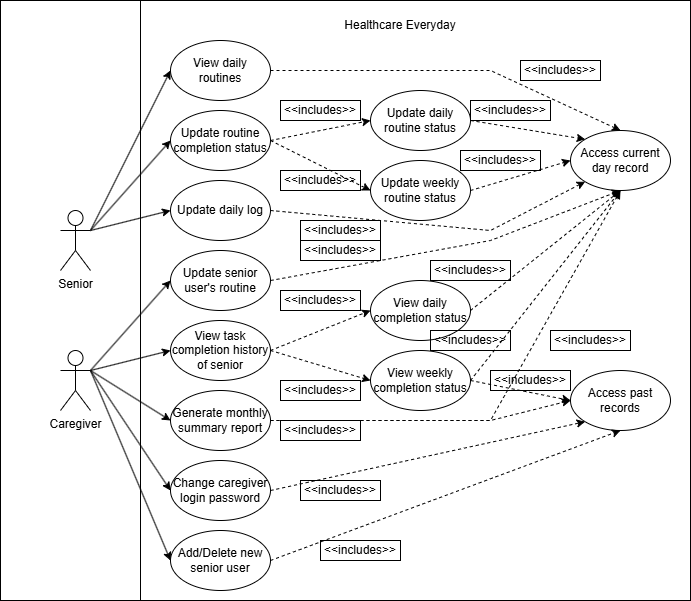

The diagram above was exported from draw.io. Its source (the exported page's mxGraphModel, read from the mxfile embedded in the PNG):
<mxGraphModel dx="1030" dy="658" grid="1" gridSize="10" guides="1" tooltips="1" connect="1" arrows="1" fold="1" page="1" pageScale="1" pageWidth="850" pageHeight="1100" math="0" shadow="0">
  <root>
    <mxCell id="0" />
    <mxCell id="1" parent="0" />
    <mxCell id="YSqeo6JzRcLwGanHK7AS-64" parent="1" style="whiteSpace=wrap;html=1;" value="" vertex="1">
      <mxGeometry height="600" width="550" x="30" y="10" as="geometry" />
    </mxCell>
    <mxCell id="YSqeo6JzRcLwGanHK7AS-63" parent="1" style="whiteSpace=wrap;html=1;" value="" vertex="1">
      <mxGeometry height="600" width="550" x="170" y="10" as="geometry" />
    </mxCell>
    <mxCell id="YSqeo6JzRcLwGanHK7AS-23" edge="1" parent="1" source="YSqeo6JzRcLwGanHK7AS-1" style="rounded=0;orthogonalLoop=1;jettySize=auto;html=1;exitX=1;exitY=0.3333333333333333;exitDx=0;exitDy=0;exitPerimeter=0;entryX=0;entryY=0.5;entryDx=0;entryDy=0;" target="YSqeo6JzRcLwGanHK7AS-9">
      <mxGeometry relative="1" as="geometry" />
    </mxCell>
    <mxCell id="YSqeo6JzRcLwGanHK7AS-24" edge="1" parent="1" source="YSqeo6JzRcLwGanHK7AS-1" style="rounded=0;orthogonalLoop=1;jettySize=auto;html=1;exitX=1;exitY=0.3333333333333333;exitDx=0;exitDy=0;exitPerimeter=0;entryX=0;entryY=0.5;entryDx=0;entryDy=0;" target="YSqeo6JzRcLwGanHK7AS-10">
      <mxGeometry relative="1" as="geometry" />
    </mxCell>
    <mxCell id="YSqeo6JzRcLwGanHK7AS-25" edge="1" parent="1" source="YSqeo6JzRcLwGanHK7AS-1" style="rounded=0;orthogonalLoop=1;jettySize=auto;html=1;exitX=1;exitY=0.3333333333333333;exitDx=0;exitDy=0;exitPerimeter=0;entryX=0;entryY=0.5;entryDx=0;entryDy=0;" target="YSqeo6JzRcLwGanHK7AS-11">
      <mxGeometry relative="1" as="geometry" />
    </mxCell>
    <mxCell id="YSqeo6JzRcLwGanHK7AS-26" edge="1" parent="1" source="YSqeo6JzRcLwGanHK7AS-1" style="rounded=0;orthogonalLoop=1;jettySize=auto;html=1;exitX=1;exitY=0.3333333333333333;exitDx=0;exitDy=0;exitPerimeter=0;entryX=0;entryY=0.5;entryDx=0;entryDy=0;" target="YSqeo6JzRcLwGanHK7AS-12">
      <mxGeometry relative="1" as="geometry" />
    </mxCell>
    <mxCell id="YSqeo6JzRcLwGanHK7AS-27" edge="1" parent="1" source="YSqeo6JzRcLwGanHK7AS-1" style="rounded=0;orthogonalLoop=1;jettySize=auto;html=1;exitX=1;exitY=0.3333333333333333;exitDx=0;exitDy=0;exitPerimeter=0;entryX=0;entryY=0.5;entryDx=0;entryDy=0;" target="YSqeo6JzRcLwGanHK7AS-13">
      <mxGeometry relative="1" as="geometry" />
    </mxCell>
    <mxCell id="YSqeo6JzRcLwGanHK7AS-1" parent="1" style="shape=umlActor;verticalLabelPosition=bottom;verticalAlign=top;html=1;outlineConnect=0;" value="Caregiver" vertex="1">
      <mxGeometry height="60" width="30" x="90" y="360" as="geometry" />
    </mxCell>
    <mxCell id="YSqeo6JzRcLwGanHK7AS-14" edge="1" parent="1" source="YSqeo6JzRcLwGanHK7AS-2" style="rounded=0;orthogonalLoop=1;jettySize=auto;html=1;exitX=1;exitY=0.3333333333333333;exitDx=0;exitDy=0;exitPerimeter=0;entryX=0;entryY=0.5;entryDx=0;entryDy=0;" target="YSqeo6JzRcLwGanHK7AS-8">
      <mxGeometry relative="1" as="geometry" />
    </mxCell>
    <mxCell id="YSqeo6JzRcLwGanHK7AS-15" edge="1" parent="1" source="YSqeo6JzRcLwGanHK7AS-2" style="rounded=0;orthogonalLoop=1;jettySize=auto;html=1;exitX=1;exitY=0.3333333333333333;exitDx=0;exitDy=0;exitPerimeter=0;entryX=0;entryY=0.5;entryDx=0;entryDy=0;" target="YSqeo6JzRcLwGanHK7AS-4">
      <mxGeometry relative="1" as="geometry" />
    </mxCell>
    <mxCell id="YSqeo6JzRcLwGanHK7AS-16" edge="1" parent="1" source="YSqeo6JzRcLwGanHK7AS-2" style="rounded=0;orthogonalLoop=1;jettySize=auto;html=1;exitX=1;exitY=0.3333333333333333;exitDx=0;exitDy=0;exitPerimeter=0;entryX=0;entryY=0.5;entryDx=0;entryDy=0;" target="YSqeo6JzRcLwGanHK7AS-5">
      <mxGeometry relative="1" as="geometry" />
    </mxCell>
    <mxCell id="YSqeo6JzRcLwGanHK7AS-2" parent="1" style="shape=umlActor;verticalLabelPosition=bottom;verticalAlign=top;html=1;outlineConnect=0;" value="Senior" vertex="1">
      <mxGeometry height="60" width="30" x="90" y="220" as="geometry" />
    </mxCell>
    <mxCell id="YSqeo6JzRcLwGanHK7AS-18" edge="1" parent="1" source="YSqeo6JzRcLwGanHK7AS-4" style="rounded=0;orthogonalLoop=1;jettySize=auto;html=1;exitX=1;exitY=0.5;exitDx=0;exitDy=0;entryX=0;entryY=0.5;entryDx=0;entryDy=0;dashed=1;" target="YSqeo6JzRcLwGanHK7AS-6">
      <mxGeometry relative="1" as="geometry" />
    </mxCell>
    <mxCell id="YSqeo6JzRcLwGanHK7AS-19" edge="1" parent="1" source="YSqeo6JzRcLwGanHK7AS-4" style="rounded=0;orthogonalLoop=1;jettySize=auto;html=1;exitX=1;exitY=0.5;exitDx=0;exitDy=0;entryX=0;entryY=0.5;entryDx=0;entryDy=0;dashed=1;" target="YSqeo6JzRcLwGanHK7AS-7">
      <mxGeometry relative="1" as="geometry" />
    </mxCell>
    <mxCell id="YSqeo6JzRcLwGanHK7AS-4" parent="1" style="ellipse;whiteSpace=wrap;html=1;fillColor=none;" value="Update routine completion status" vertex="1">
      <mxGeometry height="60" width="100" x="200" y="120" as="geometry" />
    </mxCell>
    <mxCell id="YSqeo6JzRcLwGanHK7AS-5" parent="1" style="ellipse;whiteSpace=wrap;html=1;fillColor=none;" value="Update daily log" vertex="1">
      <mxGeometry height="60" width="100" x="200" y="190" as="geometry" />
    </mxCell>
    <mxCell id="YSqeo6JzRcLwGanHK7AS-6" parent="1" style="ellipse;whiteSpace=wrap;html=1;fillColor=none;" value="Update daily routine status" vertex="1">
      <mxGeometry height="60" width="100" x="400" y="100" as="geometry" />
    </mxCell>
    <mxCell id="YSqeo6JzRcLwGanHK7AS-7" parent="1" style="ellipse;whiteSpace=wrap;html=1;fillColor=none;" value="Update weekly routine status" vertex="1">
      <mxGeometry height="60" width="100" x="400" y="170" as="geometry" />
    </mxCell>
    <mxCell id="YSqeo6JzRcLwGanHK7AS-8" parent="1" style="ellipse;whiteSpace=wrap;html=1;fillColor=none;" value="View daily routines" vertex="1">
      <mxGeometry height="60" width="100" x="200" y="50" as="geometry" />
    </mxCell>
    <mxCell id="YSqeo6JzRcLwGanHK7AS-9" parent="1" style="ellipse;whiteSpace=wrap;html=1;fillColor=none;" value="Update senior user's routine" vertex="1">
      <mxGeometry height="60" width="100" x="200" y="260" as="geometry" />
    </mxCell>
    <mxCell id="YSqeo6JzRcLwGanHK7AS-30" edge="1" parent="1" source="YSqeo6JzRcLwGanHK7AS-10" style="rounded=0;orthogonalLoop=1;jettySize=auto;html=1;exitX=1;exitY=0.5;exitDx=0;exitDy=0;entryX=0;entryY=0.5;entryDx=0;entryDy=0;dashed=1;" target="YSqeo6JzRcLwGanHK7AS-28">
      <mxGeometry relative="1" as="geometry" />
    </mxCell>
    <mxCell id="YSqeo6JzRcLwGanHK7AS-31" edge="1" parent="1" source="YSqeo6JzRcLwGanHK7AS-10" style="rounded=0;orthogonalLoop=1;jettySize=auto;html=1;exitX=1;exitY=0.5;exitDx=0;exitDy=0;entryX=0;entryY=0.5;entryDx=0;entryDy=0;dashed=1;" target="YSqeo6JzRcLwGanHK7AS-29">
      <mxGeometry relative="1" as="geometry" />
    </mxCell>
    <mxCell id="YSqeo6JzRcLwGanHK7AS-10" parent="1" style="ellipse;whiteSpace=wrap;html=1;fillColor=none;" value="View task completion history of senior" vertex="1">
      <mxGeometry height="60" width="100" x="200" y="330" as="geometry" />
    </mxCell>
    <mxCell id="YSqeo6JzRcLwGanHK7AS-11" parent="1" style="ellipse;whiteSpace=wrap;html=1;fillColor=none;" value="Generate monthly summary report" vertex="1">
      <mxGeometry height="60" width="100" x="200" y="400" as="geometry" />
    </mxCell>
    <mxCell id="YSqeo6JzRcLwGanHK7AS-12" parent="1" style="ellipse;whiteSpace=wrap;html=1;fillColor=none;" value="Change caregiver login password" vertex="1">
      <mxGeometry height="60" width="100" x="200" y="470" as="geometry" />
    </mxCell>
    <mxCell id="YSqeo6JzRcLwGanHK7AS-13" parent="1" style="ellipse;whiteSpace=wrap;html=1;fillColor=none;" value="Add/Delete new senior user" vertex="1">
      <mxGeometry height="60" width="100" x="200" y="540" as="geometry" />
    </mxCell>
    <mxCell id="YSqeo6JzRcLwGanHK7AS-20" parent="1" style="text;html=1;whiteSpace=wrap;strokeColor=default;fillColor=none;align=center;verticalAlign=middle;rounded=0;" value="&amp;lt;&amp;lt;includes&amp;gt;&amp;gt;" vertex="1">
      <mxGeometry height="20" width="80" x="310" y="110" as="geometry" />
    </mxCell>
    <mxCell id="YSqeo6JzRcLwGanHK7AS-22" parent="1" style="text;html=1;whiteSpace=wrap;strokeColor=default;fillColor=none;align=center;verticalAlign=middle;rounded=0;" value="&amp;lt;&amp;lt;includes&amp;gt;&amp;gt;" vertex="1">
      <mxGeometry height="20" width="80" x="310" y="180" as="geometry" />
    </mxCell>
    <mxCell id="YSqeo6JzRcLwGanHK7AS-28" parent="1" style="ellipse;whiteSpace=wrap;html=1;fillColor=none;" value="View daily completion status" vertex="1">
      <mxGeometry height="60" width="100" x="400" y="290" as="geometry" />
    </mxCell>
    <mxCell id="YSqeo6JzRcLwGanHK7AS-29" parent="1" style="ellipse;whiteSpace=wrap;html=1;fillColor=none;" value="View weekly completion status" vertex="1">
      <mxGeometry height="60" width="100" x="400" y="360" as="geometry" />
    </mxCell>
    <mxCell id="YSqeo6JzRcLwGanHK7AS-33" parent="1" style="text;html=1;whiteSpace=wrap;strokeColor=default;fillColor=none;align=center;verticalAlign=middle;rounded=0;" value="&amp;lt;&amp;lt;includes&amp;gt;&amp;gt;" vertex="1">
      <mxGeometry height="20" width="80" x="310" y="300" as="geometry" />
    </mxCell>
    <mxCell id="YSqeo6JzRcLwGanHK7AS-34" parent="1" style="text;html=1;whiteSpace=wrap;strokeColor=default;fillColor=none;align=center;verticalAlign=middle;rounded=0;" value="&amp;lt;&amp;lt;includes&amp;gt;&amp;gt;" vertex="1">
      <mxGeometry height="20" width="80" x="310" y="390" as="geometry" />
    </mxCell>
    <mxCell id="YSqeo6JzRcLwGanHK7AS-36" parent="1" style="ellipse;whiteSpace=wrap;html=1;fillColor=none;" value="Access current day record" vertex="1">
      <mxGeometry height="60" width="100" x="600" y="140" as="geometry" />
    </mxCell>
    <mxCell id="YSqeo6JzRcLwGanHK7AS-37" parent="1" style="ellipse;whiteSpace=wrap;html=1;fillColor=none;" value="Access past records" vertex="1">
      <mxGeometry height="60" width="100" x="600" y="380" as="geometry" />
    </mxCell>
    <mxCell id="YSqeo6JzRcLwGanHK7AS-38" edge="1" parent="1" source="YSqeo6JzRcLwGanHK7AS-8" style="rounded=0;orthogonalLoop=1;jettySize=auto;html=1;exitX=1;exitY=0.5;exitDx=0;exitDy=0;entryX=0.5;entryY=0;entryDx=0;entryDy=0;dashed=1;" target="YSqeo6JzRcLwGanHK7AS-36">
      <mxGeometry relative="1" as="geometry">
        <Array as="points">
          <mxPoint x="520" y="80" />
        </Array>
        <mxPoint x="530" y="100" as="sourcePoint" />
        <mxPoint x="630" y="80" as="targetPoint" />
      </mxGeometry>
    </mxCell>
    <mxCell id="YSqeo6JzRcLwGanHK7AS-39" edge="1" parent="1" source="YSqeo6JzRcLwGanHK7AS-6" style="rounded=0;orthogonalLoop=1;jettySize=auto;html=1;exitX=1;exitY=0.5;exitDx=0;exitDy=0;entryX=0;entryY=0;entryDx=0;entryDy=0;dashed=1;" target="YSqeo6JzRcLwGanHK7AS-36">
      <mxGeometry relative="1" as="geometry">
        <mxPoint x="530" y="160" as="sourcePoint" />
        <mxPoint x="630" y="140" as="targetPoint" />
      </mxGeometry>
    </mxCell>
    <mxCell id="YSqeo6JzRcLwGanHK7AS-40" edge="1" parent="1" source="YSqeo6JzRcLwGanHK7AS-7" style="rounded=0;orthogonalLoop=1;jettySize=auto;html=1;exitX=1;exitY=0.5;exitDx=0;exitDy=0;entryX=0;entryY=0.5;entryDx=0;entryDy=0;dashed=1;" target="YSqeo6JzRcLwGanHK7AS-36">
      <mxGeometry relative="1" as="geometry">
        <mxPoint x="540" y="270" as="sourcePoint" />
        <mxPoint x="640" y="250" as="targetPoint" />
      </mxGeometry>
    </mxCell>
    <mxCell id="YSqeo6JzRcLwGanHK7AS-41" edge="1" parent="1" source="YSqeo6JzRcLwGanHK7AS-5" style="rounded=0;orthogonalLoop=1;jettySize=auto;html=1;exitX=1;exitY=0.5;exitDx=0;exitDy=0;entryX=0;entryY=1;entryDx=0;entryDy=0;dashed=1;" target="YSqeo6JzRcLwGanHK7AS-36">
      <mxGeometry relative="1" as="geometry">
        <Array as="points">
          <mxPoint x="520" y="240" />
        </Array>
        <mxPoint x="400" y="270" as="sourcePoint" />
        <mxPoint x="500" y="250" as="targetPoint" />
      </mxGeometry>
    </mxCell>
    <mxCell id="YSqeo6JzRcLwGanHK7AS-42" edge="1" parent="1" source="YSqeo6JzRcLwGanHK7AS-9" style="rounded=0;orthogonalLoop=1;jettySize=auto;html=1;entryX=0.5;entryY=1;entryDx=0;entryDy=0;dashed=1;exitX=1;exitY=0.5;exitDx=0;exitDy=0;" target="YSqeo6JzRcLwGanHK7AS-36">
      <mxGeometry relative="1" as="geometry">
        <Array as="points">
          <mxPoint x="520" y="250" />
        </Array>
        <mxPoint x="560" y="280" as="sourcePoint" />
        <mxPoint x="680" y="270" as="targetPoint" />
      </mxGeometry>
    </mxCell>
    <mxCell id="YSqeo6JzRcLwGanHK7AS-43" edge="1" parent="1" source="YSqeo6JzRcLwGanHK7AS-28" style="rounded=0;orthogonalLoop=1;jettySize=auto;html=1;exitX=1;exitY=0.5;exitDx=0;exitDy=0;dashed=1;entryX=0.5;entryY=1;entryDx=0;entryDy=0;" target="YSqeo6JzRcLwGanHK7AS-36">
      <mxGeometry relative="1" as="geometry">
        <mxPoint x="550" y="300" as="sourcePoint" />
        <mxPoint x="660" y="220" as="targetPoint" />
      </mxGeometry>
    </mxCell>
    <mxCell id="YSqeo6JzRcLwGanHK7AS-44" edge="1" parent="1" source="YSqeo6JzRcLwGanHK7AS-29" style="rounded=0;orthogonalLoop=1;jettySize=auto;html=1;exitX=1;exitY=0.5;exitDx=0;exitDy=0;dashed=1;">
      <mxGeometry relative="1" as="geometry">
        <mxPoint x="600" y="330" as="sourcePoint" />
        <mxPoint x="650" y="200" as="targetPoint" />
      </mxGeometry>
    </mxCell>
    <mxCell id="YSqeo6JzRcLwGanHK7AS-45" edge="1" parent="1" source="YSqeo6JzRcLwGanHK7AS-29" style="rounded=0;orthogonalLoop=1;jettySize=auto;html=1;exitX=1;exitY=0.5;exitDx=0;exitDy=0;entryX=0;entryY=0.5;entryDx=0;entryDy=0;dashed=1;" target="YSqeo6JzRcLwGanHK7AS-37">
      <mxGeometry relative="1" as="geometry">
        <mxPoint x="520" y="470" as="sourcePoint" />
        <mxPoint x="620" y="450" as="targetPoint" />
      </mxGeometry>
    </mxCell>
    <mxCell id="YSqeo6JzRcLwGanHK7AS-46" edge="1" parent="1" source="YSqeo6JzRcLwGanHK7AS-11" style="rounded=0;orthogonalLoop=1;jettySize=auto;html=1;exitX=1;exitY=0.5;exitDx=0;exitDy=0;entryX=0;entryY=0.5;entryDx=0;entryDy=0;dashed=1;" target="YSqeo6JzRcLwGanHK7AS-37">
      <mxGeometry relative="1" as="geometry">
        <Array as="points">
          <mxPoint x="520" y="430" />
        </Array>
        <mxPoint x="440" y="460" as="sourcePoint" />
        <mxPoint x="540" y="440" as="targetPoint" />
      </mxGeometry>
    </mxCell>
    <mxCell id="YSqeo6JzRcLwGanHK7AS-47" edge="1" parent="1" source="YSqeo6JzRcLwGanHK7AS-12" style="rounded=0;orthogonalLoop=1;jettySize=auto;html=1;exitX=1;exitY=0.5;exitDx=0;exitDy=0;entryX=0;entryY=1;entryDx=0;entryDy=0;dashed=1;" target="YSqeo6JzRcLwGanHK7AS-37">
      <mxGeometry relative="1" as="geometry">
        <mxPoint x="480" y="510" as="sourcePoint" />
        <mxPoint x="580" y="490" as="targetPoint" />
      </mxGeometry>
    </mxCell>
    <mxCell id="YSqeo6JzRcLwGanHK7AS-48" edge="1" parent="1" source="YSqeo6JzRcLwGanHK7AS-13" style="rounded=0;orthogonalLoop=1;jettySize=auto;html=1;exitX=1;exitY=0.5;exitDx=0;exitDy=0;entryX=0.5;entryY=1;entryDx=0;entryDy=0;dashed=1;" target="YSqeo6JzRcLwGanHK7AS-37">
      <mxGeometry relative="1" as="geometry">
        <mxPoint x="390" y="570" as="sourcePoint" />
        <mxPoint x="490" y="550" as="targetPoint" />
      </mxGeometry>
    </mxCell>
    <mxCell id="YSqeo6JzRcLwGanHK7AS-49" edge="1" parent="1" source="YSqeo6JzRcLwGanHK7AS-11" style="rounded=0;orthogonalLoop=1;jettySize=auto;html=1;exitX=1;exitY=0.5;exitDx=0;exitDy=0;entryX=0.5;entryY=1;entryDx=0;entryDy=0;dashed=1;" target="YSqeo6JzRcLwGanHK7AS-36">
      <mxGeometry relative="1" as="geometry">
        <Array as="points">
          <mxPoint x="520" y="430" />
        </Array>
        <mxPoint x="380" y="440" as="sourcePoint" />
        <mxPoint x="480" y="420" as="targetPoint" />
      </mxGeometry>
    </mxCell>
    <mxCell id="YSqeo6JzRcLwGanHK7AS-50" parent="1" style="text;html=1;whiteSpace=wrap;strokeColor=default;fillColor=none;align=center;verticalAlign=middle;rounded=0;" value="&amp;lt;&amp;lt;includes&amp;gt;&amp;gt;" vertex="1">
      <mxGeometry height="20" width="80" x="350" y="550" as="geometry" />
    </mxCell>
    <mxCell id="YSqeo6JzRcLwGanHK7AS-51" parent="1" style="text;html=1;whiteSpace=wrap;strokeColor=default;fillColor=none;align=center;verticalAlign=middle;rounded=0;" value="&amp;lt;&amp;lt;includes&amp;gt;&amp;gt;" vertex="1">
      <mxGeometry height="20" width="80" x="330" y="490" as="geometry" />
    </mxCell>
    <mxCell id="YSqeo6JzRcLwGanHK7AS-52" parent="1" style="text;html=1;whiteSpace=wrap;strokeColor=default;fillColor=none;align=center;verticalAlign=middle;rounded=0;" value="&amp;lt;&amp;lt;includes&amp;gt;&amp;gt;" vertex="1">
      <mxGeometry height="20" width="80" x="310" y="430" as="geometry" />
    </mxCell>
    <mxCell id="YSqeo6JzRcLwGanHK7AS-53" parent="1" style="text;html=1;whiteSpace=wrap;strokeColor=default;fillColor=none;align=center;verticalAlign=middle;rounded=0;" value="&amp;lt;&amp;lt;includes&amp;gt;&amp;gt;" vertex="1">
      <mxGeometry height="20" width="80" x="520" y="380" as="geometry" />
    </mxCell>
    <mxCell id="YSqeo6JzRcLwGanHK7AS-54" parent="1" style="text;html=1;whiteSpace=wrap;strokeColor=default;fillColor=none;align=center;verticalAlign=middle;rounded=0;" value="&amp;lt;&amp;lt;includes&amp;gt;&amp;gt;" vertex="1">
      <mxGeometry height="20" width="80" x="580" y="340" as="geometry" />
    </mxCell>
    <mxCell id="YSqeo6JzRcLwGanHK7AS-55" parent="1" style="text;html=1;whiteSpace=wrap;strokeColor=default;fillColor=none;align=center;verticalAlign=middle;rounded=0;" value="&amp;lt;&amp;lt;includes&amp;gt;&amp;gt;" vertex="1">
      <mxGeometry height="20" width="80" x="460" y="340" as="geometry" />
    </mxCell>
    <mxCell id="YSqeo6JzRcLwGanHK7AS-56" parent="1" style="text;html=1;whiteSpace=wrap;strokeColor=default;fillColor=none;align=center;verticalAlign=middle;rounded=0;" value="&amp;lt;&amp;lt;includes&amp;gt;&amp;gt;" vertex="1">
      <mxGeometry height="20" width="80" x="460" y="270" as="geometry" />
    </mxCell>
    <mxCell id="YSqeo6JzRcLwGanHK7AS-57" parent="1" style="text;html=1;whiteSpace=wrap;strokeColor=default;fillColor=none;align=center;verticalAlign=middle;rounded=0;" value="&amp;lt;&amp;lt;includes&amp;gt;&amp;gt;" vertex="1">
      <mxGeometry height="20" width="80" x="330" y="250" as="geometry" />
    </mxCell>
    <mxCell id="YSqeo6JzRcLwGanHK7AS-58" parent="1" style="text;html=1;whiteSpace=wrap;strokeColor=default;fillColor=none;align=center;verticalAlign=middle;rounded=0;" value="&amp;lt;&amp;lt;includes&amp;gt;&amp;gt;" vertex="1">
      <mxGeometry height="20" width="80" x="330" y="230" as="geometry" />
    </mxCell>
    <mxCell id="YSqeo6JzRcLwGanHK7AS-59" parent="1" style="text;html=1;whiteSpace=wrap;strokeColor=default;fillColor=none;align=center;verticalAlign=middle;rounded=0;" value="&amp;lt;&amp;lt;includes&amp;gt;&amp;gt;" vertex="1">
      <mxGeometry height="20" width="80" x="490" y="160" as="geometry" />
    </mxCell>
    <mxCell id="YSqeo6JzRcLwGanHK7AS-60" parent="1" style="text;html=1;whiteSpace=wrap;strokeColor=default;fillColor=none;align=center;verticalAlign=middle;rounded=0;" value="&amp;lt;&amp;lt;includes&amp;gt;&amp;gt;" vertex="1">
      <mxGeometry height="20" width="80" x="500" y="110" as="geometry" />
    </mxCell>
    <mxCell id="YSqeo6JzRcLwGanHK7AS-61" parent="1" style="text;html=1;whiteSpace=wrap;strokeColor=default;fillColor=none;align=center;verticalAlign=middle;rounded=0;" value="&amp;lt;&amp;lt;includes&amp;gt;&amp;gt;" vertex="1">
      <mxGeometry height="20" width="80" x="550" y="70" as="geometry" />
    </mxCell>
    <mxCell id="YSqeo6JzRcLwGanHK7AS-62" parent="1" style="text;html=1;whiteSpace=wrap;strokeColor=none;fillColor=none;align=center;verticalAlign=middle;rounded=0;" value="Healthcare Everyday" vertex="1">
      <mxGeometry height="30" width="140" x="360" y="20" as="geometry" />
    </mxCell>
  </root>
</mxGraphModel>